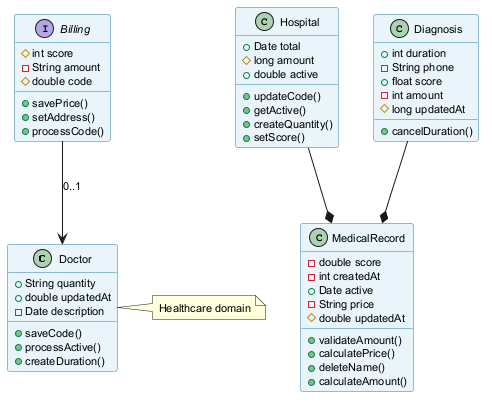

The diagram above was rendered by PlantUML. Its source (embedded in the PNG):
@startuml
skinparam backgroundColor #FFFFFF
skinparam classBackgroundColor #E8F4FA
skinparam classBorderColor #2C7DA0
skinparam defaultFontSize 11
class Doctor {
  +String quantity
  +double updatedAt
  -Date description
  +saveCode()
  +processActive()
  +createDuration()
}
class Hospital {
  +Date total
  #long amount
  +double active
  +updateCode()
  +getActive()
  +createQuantity()
  +setScore()
}
class Diagnosis {
  +int duration
  -String phone
  +float score
  -int amount
  #long updatedAt
  +cancelDuration()
}
interface Billing {
  #int score
  -String amount
  #double code
  +savePrice()
  +setAddress()
  +processCode()
}
class MedicalRecord {
  -double score
  -int createdAt
  +Date active
  -String price
  #double updatedAt
  +validateAmount()
  +calculatePrice()
  +deleteName()
  +calculateAmount()
}
Billing --> Doctor : "0..1"
Hospital --* MedicalRecord
Diagnosis --* MedicalRecord
note right of Doctor : Healthcare domain
@enduml